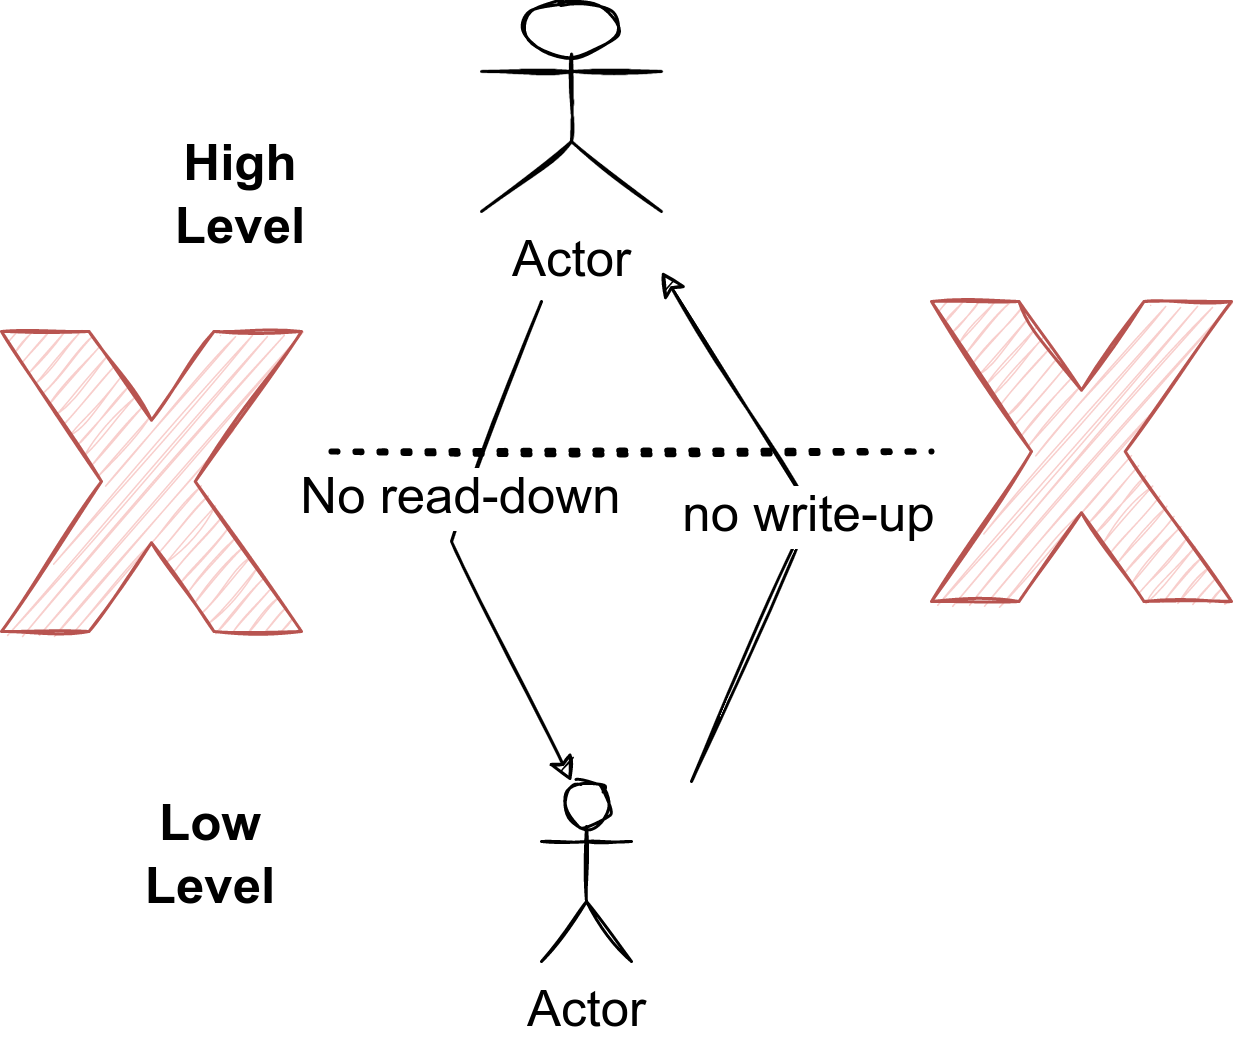

The diagram above was exported from draw.io. Its source (the exported page's mxGraphModel, read from the mxfile embedded in the PNG):
<mxGraphModel dx="3676" dy="961" grid="1" gridSize="10" guides="1" tooltips="1" connect="1" arrows="1" fold="1" page="1" pageScale="1" pageWidth="2336" pageHeight="1654" math="0" shadow="0">
  <root>
    <mxCell id="0" />
    <mxCell id="1" parent="0" />
    <mxCell id="Ky-h033_D8NKiIXFfYPR-1" value="Actor" style="shape=umlActor;verticalLabelPosition=bottom;verticalAlign=top;html=1;outlineConnect=0;fontSize=17;sketch=1;" vertex="1" parent="1">
      <mxGeometry x="130" y="120" width="60" height="70" as="geometry" />
    </mxCell>
    <mxCell id="Ky-h033_D8NKiIXFfYPR-2" value="Actor" style="shape=umlActor;verticalLabelPosition=bottom;verticalAlign=top;html=1;outlineConnect=0;fontSize=17;sketch=1;" vertex="1" parent="1">
      <mxGeometry x="150" y="380" width="30" height="60" as="geometry" />
    </mxCell>
    <mxCell id="Ky-h033_D8NKiIXFfYPR-3" value="" style="endArrow=none;dashed=1;html=1;dashPattern=1 3;strokeWidth=2;rounded=0;fontSize=17;sketch=1;" edge="1" parent="1" target="Ky-h033_D8NKiIXFfYPR-13">
      <mxGeometry width="50" height="50" relative="1" as="geometry">
        <mxPoint x="80" y="270" as="sourcePoint" />
        <mxPoint x="270" y="310" as="targetPoint" />
      </mxGeometry>
    </mxCell>
    <mxCell id="Ky-h033_D8NKiIXFfYPR-6" value="" style="verticalLabelPosition=bottom;verticalAlign=top;html=1;shape=mxgraph.basic.x;fillColor=#f8cecc;strokeColor=#b85450;fontSize=17;sketch=1;" vertex="1" parent="1">
      <mxGeometry x="-30" y="230" width="100" height="100" as="geometry" />
    </mxCell>
    <mxCell id="Ky-h033_D8NKiIXFfYPR-7" value="" style="endArrow=classic;html=1;rounded=0;fontSize=17;sketch=1;" edge="1" parent="1">
      <mxGeometry width="50" height="50" relative="1" as="geometry">
        <mxPoint x="150" y="220" as="sourcePoint" />
        <mxPoint x="160" y="380" as="targetPoint" />
        <Array as="points">
          <mxPoint x="120" y="300" />
        </Array>
      </mxGeometry>
    </mxCell>
    <mxCell id="Ky-h033_D8NKiIXFfYPR-12" value="No read-down" style="edgeLabel;html=1;align=center;verticalAlign=middle;resizable=0;points=[];fontSize=17;sketch=1;" vertex="1" connectable="0" parent="Ky-h033_D8NKiIXFfYPR-7">
      <mxGeometry x="-0.1935" y="-3" relative="1" as="geometry">
        <mxPoint as="offset" />
      </mxGeometry>
    </mxCell>
    <mxCell id="Ky-h033_D8NKiIXFfYPR-9" value="High Level" style="text;html=1;strokeColor=none;fillColor=none;align=center;verticalAlign=middle;whiteSpace=wrap;rounded=0;fontStyle=1;fontSize=17;sketch=1;" vertex="1" parent="1">
      <mxGeometry x="20" y="170" width="60" height="30" as="geometry" />
    </mxCell>
    <mxCell id="Ky-h033_D8NKiIXFfYPR-10" value="Low Level" style="text;html=1;strokeColor=none;fillColor=none;align=center;verticalAlign=middle;whiteSpace=wrap;rounded=0;fontStyle=1;fontSize=17;sketch=1;" vertex="1" parent="1">
      <mxGeometry x="10" y="390" width="60" height="30" as="geometry" />
    </mxCell>
    <mxCell id="Ky-h033_D8NKiIXFfYPR-11" value="no write-up" style="endArrow=classic;html=1;rounded=0;fontSize=17;sketch=1;" edge="1" parent="1">
      <mxGeometry width="50" height="50" relative="1" as="geometry">
        <mxPoint x="200" y="380" as="sourcePoint" />
        <mxPoint x="190" y="210" as="targetPoint" />
        <Array as="points">
          <mxPoint x="240" y="290" />
        </Array>
      </mxGeometry>
    </mxCell>
    <mxCell id="Ky-h033_D8NKiIXFfYPR-13" value="" style="verticalLabelPosition=bottom;verticalAlign=top;html=1;shape=mxgraph.basic.x;fillColor=#f8cecc;strokeColor=#b85450;fontSize=17;sketch=1;" vertex="1" parent="1">
      <mxGeometry x="280" y="220" width="100" height="100" as="geometry" />
    </mxCell>
  </root>
</mxGraphModel>